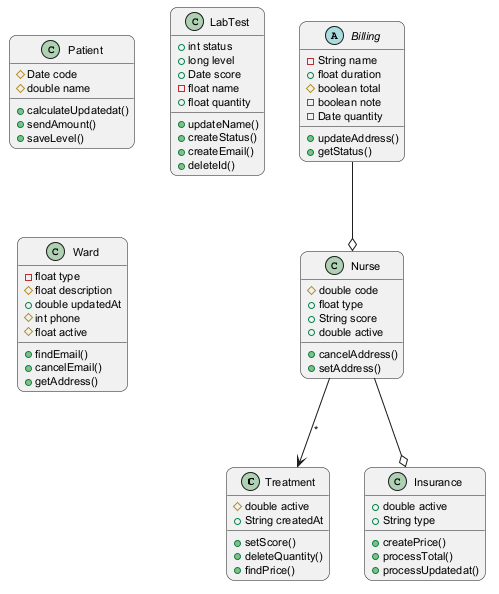

The diagram above was rendered by PlantUML. Its source (embedded in the PNG):
@startuml
skinparam backgroundColor #FFFFFF
skinparam roundCorner 15
skinparam defaultFontSize 11
class Treatment {
  #double active
  +String createdAt
  +setScore()
  +deleteQuantity()
  +findPrice()
}
class Patient {
  #Date code
  #double name
  +calculateUpdatedat()
  +sendAmount()
  +saveLevel()
}
class Insurance {
  +double active
  +String type
  +createPrice()
  +processTotal()
  +processUpdatedat()
}
class Nurse {
  #double code
  +float type
  +String score
  +double active
  +cancelAddress()
  +setAddress()
}
class LabTest {
  +int status
  +long level
  +Date score
  -float name
  +float quantity
  +updateName()
  +createStatus()
  +createEmail()
  +deleteId()
}
class Ward {
  -float type
  #float description
  +double updatedAt
  #int phone
  #float active
  +findEmail()
  +cancelEmail()
  +getAddress()
}
abstract class Billing {
  -String name
  +float duration
  #boolean total
  -boolean note
  -Date quantity
  +updateAddress()
  +getStatus()
}
Billing --o Nurse
Nurse --o Insurance
Nurse --> Treatment : "*"
@enduml